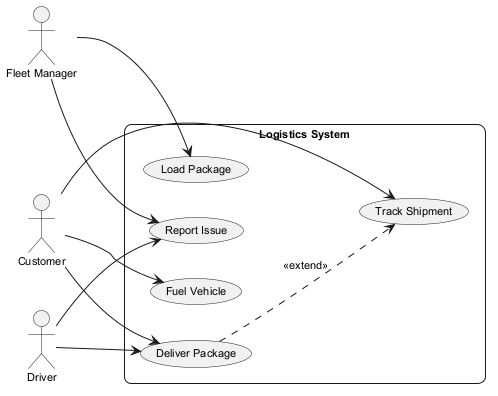

The diagram above was rendered by PlantUML. Its source (embedded in the PNG):
@startuml
skinparam backgroundColor #FFFFFF
skinparam roundCorner 15
skinparam defaultFontSize 11
left to right direction
actor "Fleet Manager" as FM
actor "Customer" as C
actor "Driver" as D
rectangle "Logistics System" {
  usecase "Report Issue" as UC_ReportIssue
  usecase "Fuel Vehicle" as UC_FuelVehicle
  usecase "Track Shipment" as UC_TrackShipment
  usecase "Load Package" as UC_LoadPackage
  usecase "Deliver Package" as UC_DeliverPackage
}
FM --> UC_LoadPackage
FM --> UC_ReportIssue
C --> UC_TrackShipment
C --> UC_FuelVehicle
C --> UC_DeliverPackage
D --> UC_DeliverPackage
D --> UC_ReportIssue
UC_DeliverPackage ..> UC_TrackShipment : <<extend>>
@enduml